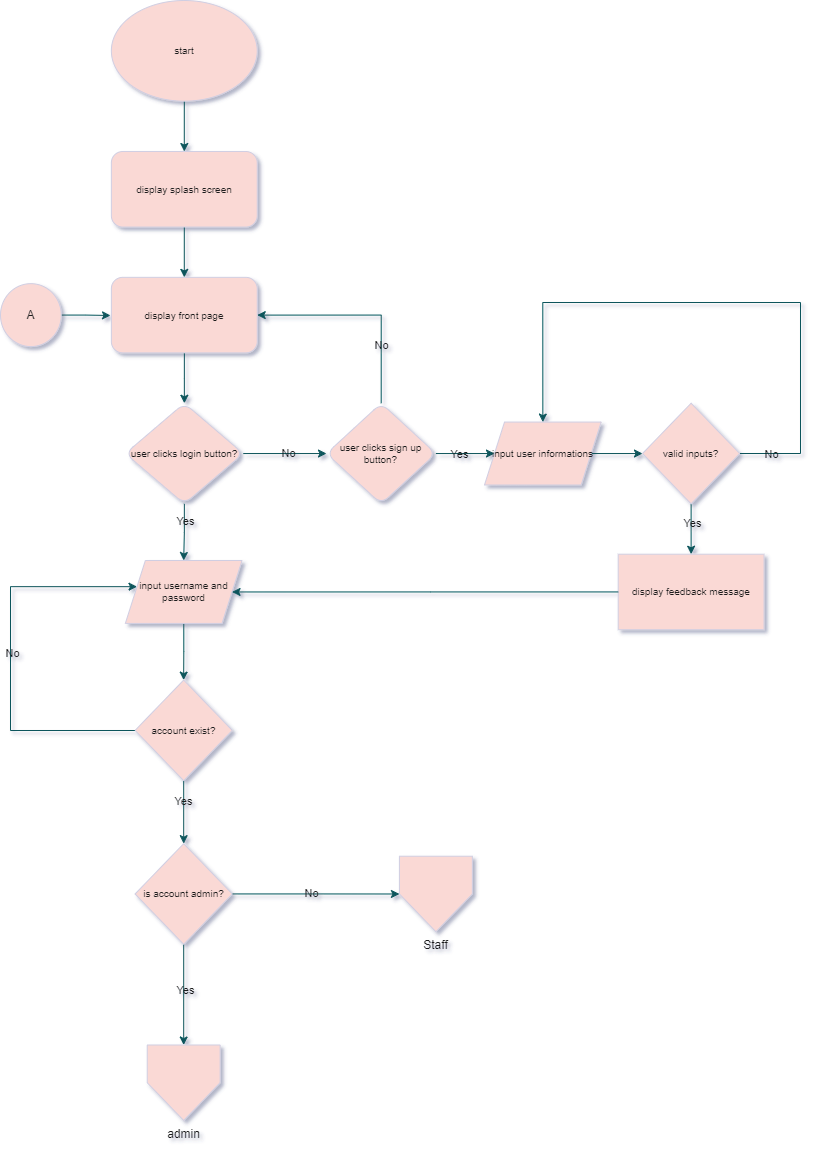

The diagram above was exported from draw.io. Its source (the exported page's mxGraphModel, read from the mxfile embedded in the PNG):
<mxGraphModel dx="2037" dy="1067" grid="1" gridSize="10" guides="1" tooltips="1" connect="1" arrows="1" fold="1" page="1" pageScale="1" pageWidth="827" pageHeight="1169" background="none" math="0" shadow="1">
  <root>
    <mxCell id="0" />
    <mxCell id="1" parent="0" />
    <mxCell id="ChkhM-89AtLazQM2Gveq-3" value="" style="edgeStyle=orthogonalEdgeStyle;rounded=1;orthogonalLoop=1;jettySize=auto;html=1;labelBackgroundColor=none;fontColor=default;fontStyle=0;strokeColor=#09555B;" parent="1" source="ChkhM-89AtLazQM2Gveq-1" target="ChkhM-89AtLazQM2Gveq-2" edge="1">
      <mxGeometry relative="1" as="geometry" />
    </mxCell>
    <mxCell id="ChkhM-89AtLazQM2Gveq-1" value="&lt;font style=&quot;font-size: 10px;&quot;&gt;start&lt;/font&gt;" style="ellipse;whiteSpace=wrap;html=1;labelBackgroundColor=none;rounded=1;fontStyle=0;strokeColor=#D0CEE2;fillColor=#FAD9D5;fontColor=#1A1A1A;" parent="1" vertex="1">
      <mxGeometry x="120.87692307692309" y="20" width="145.84615384615387" height="100.67415730337078" as="geometry" />
    </mxCell>
    <mxCell id="ChkhM-89AtLazQM2Gveq-5" value="" style="edgeStyle=orthogonalEdgeStyle;rounded=1;orthogonalLoop=1;jettySize=auto;html=1;labelBackgroundColor=none;fontColor=default;fontStyle=0;strokeColor=#09555B;" parent="1" source="ChkhM-89AtLazQM2Gveq-2" target="ChkhM-89AtLazQM2Gveq-4" edge="1">
      <mxGeometry relative="1" as="geometry" />
    </mxCell>
    <mxCell id="ChkhM-89AtLazQM2Gveq-2" value="display splash screen" style="rounded=1;whiteSpace=wrap;html=1;labelBackgroundColor=none;fontSize=10;fontStyle=0;strokeColor=#D0CEE2;fillColor=#FAD9D5;fontColor=#1A1A1A;" parent="1" vertex="1">
      <mxGeometry x="120.87692307692309" y="171.01123595505618" width="145.84615384615387" height="75.50561797752809" as="geometry" />
    </mxCell>
    <mxCell id="ChkhM-89AtLazQM2Gveq-7" value="" style="edgeStyle=orthogonalEdgeStyle;rounded=0;hachureGap=4;orthogonalLoop=1;jettySize=auto;html=1;fontFamily=Architects Daughter;fontSource=https%3A%2F%2Ffonts.googleapis.com%2Fcss%3Ffamily%3DArchitects%2BDaughter;fontStyle=0;strokeColor=#09555B;labelBackgroundColor=none;fontColor=default;" parent="1" source="ChkhM-89AtLazQM2Gveq-4" target="ChkhM-89AtLazQM2Gveq-6" edge="1">
      <mxGeometry relative="1" as="geometry" />
    </mxCell>
    <mxCell id="ChkhM-89AtLazQM2Gveq-4" value="display front page" style="rounded=1;whiteSpace=wrap;html=1;labelBackgroundColor=none;fontSize=10;fontStyle=0;strokeColor=#D0CEE2;fillColor=#FAD9D5;fontColor=#1A1A1A;" parent="1" vertex="1">
      <mxGeometry x="120.87692307692309" y="296.8539325842696" width="145.84615384615387" height="75.50561797752809" as="geometry" />
    </mxCell>
    <mxCell id="ChkhM-89AtLazQM2Gveq-9" style="edgeStyle=orthogonalEdgeStyle;rounded=0;hachureGap=4;orthogonalLoop=1;jettySize=auto;html=1;entryX=0.5;entryY=0;entryDx=0;entryDy=0;fontFamily=Architects Daughter;fontSource=https%3A%2F%2Ffonts.googleapis.com%2Fcss%3Ffamily%3DArchitects%2BDaughter;labelBackgroundColor=none;strokeColor=#09555B;fontColor=default;" parent="1" source="ChkhM-89AtLazQM2Gveq-6" target="ChkhM-89AtLazQM2Gveq-8" edge="1">
      <mxGeometry relative="1" as="geometry" />
    </mxCell>
    <mxCell id="ChkhM-89AtLazQM2Gveq-28" value="Yes" style="edgeLabel;html=1;align=center;verticalAlign=middle;resizable=0;points=[];labelBackgroundColor=none;fontColor=#1A1A1A;" parent="ChkhM-89AtLazQM2Gveq-9" vertex="1" connectable="0">
      <mxGeometry x="-0.4094" relative="1" as="geometry">
        <mxPoint as="offset" />
      </mxGeometry>
    </mxCell>
    <mxCell id="ChkhM-89AtLazQM2Gveq-26" value="" style="edgeStyle=orthogonalEdgeStyle;rounded=0;orthogonalLoop=1;jettySize=auto;html=1;labelBackgroundColor=none;strokeColor=#09555B;fontColor=default;" parent="1" source="ChkhM-89AtLazQM2Gveq-6" target="ChkhM-89AtLazQM2Gveq-25" edge="1">
      <mxGeometry relative="1" as="geometry" />
    </mxCell>
    <mxCell id="ChkhM-89AtLazQM2Gveq-27" value="No" style="edgeLabel;html=1;align=center;verticalAlign=middle;resizable=0;points=[];labelBackgroundColor=none;fontColor=#1A1A1A;" parent="ChkhM-89AtLazQM2Gveq-26" vertex="1" connectable="0">
      <mxGeometry x="0.0672" y="1" relative="1" as="geometry">
        <mxPoint as="offset" />
      </mxGeometry>
    </mxCell>
    <mxCell id="ChkhM-89AtLazQM2Gveq-6" value="user clicks login button?" style="rhombus;whiteSpace=wrap;html=1;rounded=1;labelBackgroundColor=none;fontSize=10;fontStyle=0;labelBorderColor=none;strokeColor=#D0CEE2;fillColor=#FAD9D5;fontColor=#1A1A1A;" parent="1" vertex="1">
      <mxGeometry x="134.85384615384618" y="422.6966292134831" width="117.8923076923077" height="100.67415730337078" as="geometry" />
    </mxCell>
    <mxCell id="ChkhM-89AtLazQM2Gveq-11" value="" style="edgeStyle=orthogonalEdgeStyle;rounded=0;orthogonalLoop=1;jettySize=auto;html=1;labelBackgroundColor=none;strokeColor=#09555B;fontColor=default;" parent="1" source="ChkhM-89AtLazQM2Gveq-8" target="ChkhM-89AtLazQM2Gveq-10" edge="1">
      <mxGeometry relative="1" as="geometry" />
    </mxCell>
    <mxCell id="ChkhM-89AtLazQM2Gveq-8" value="input username and password" style="shape=parallelogram;perimeter=parallelogramPerimeter;whiteSpace=wrap;html=1;fixedSize=1;hachureGap=4;fontFamily=Helvetica;fontSize=10;labelBackgroundColor=none;fillColor=#FAD9D5;strokeColor=#D0CEE2;fontColor=#1A1A1A;" parent="1" vertex="1">
      <mxGeometry x="134.85384615384618" y="580" width="116.67692307692309" height="62.92134831460674" as="geometry" />
    </mxCell>
    <mxCell id="ChkhM-89AtLazQM2Gveq-13" value="" style="edgeStyle=orthogonalEdgeStyle;rounded=0;orthogonalLoop=1;jettySize=auto;html=1;labelBackgroundColor=none;strokeColor=#09555B;fontColor=default;" parent="1" source="ChkhM-89AtLazQM2Gveq-10" target="ChkhM-89AtLazQM2Gveq-12" edge="1">
      <mxGeometry relative="1" as="geometry" />
    </mxCell>
    <mxCell id="ChkhM-89AtLazQM2Gveq-18" value="Yes" style="edgeLabel;html=1;align=center;verticalAlign=middle;resizable=0;points=[];labelBackgroundColor=none;fontColor=#1A1A1A;" parent="ChkhM-89AtLazQM2Gveq-13" vertex="1" connectable="0">
      <mxGeometry x="-0.3733" y="-1" relative="1" as="geometry">
        <mxPoint as="offset" />
      </mxGeometry>
    </mxCell>
    <mxCell id="ChkhM-89AtLazQM2Gveq-41" style="edgeStyle=orthogonalEdgeStyle;rounded=0;orthogonalLoop=1;jettySize=auto;html=1;entryX=0.1;entryY=0.416;entryDx=0;entryDy=0;entryPerimeter=0;labelBackgroundColor=none;strokeColor=#09555B;fontColor=default;" parent="1" source="ChkhM-89AtLazQM2Gveq-10" target="ChkhM-89AtLazQM2Gveq-8" edge="1">
      <mxGeometry relative="1" as="geometry">
        <mxPoint x="20" y="598.876404494382" as="targetPoint" />
        <Array as="points">
          <mxPoint x="20" y="749.8876404494382" />
          <mxPoint x="20" y="606.4269662921348" />
        </Array>
      </mxGeometry>
    </mxCell>
    <mxCell id="ChkhM-89AtLazQM2Gveq-42" value="No" style="edgeLabel;html=1;align=center;verticalAlign=middle;resizable=0;points=[];labelBackgroundColor=none;fontColor=#1A1A1A;" parent="ChkhM-89AtLazQM2Gveq-41" vertex="1" connectable="0">
      <mxGeometry x="0.0244" y="-1" relative="1" as="geometry">
        <mxPoint as="offset" />
      </mxGeometry>
    </mxCell>
    <mxCell id="ChkhM-89AtLazQM2Gveq-10" value="account exist?" style="rhombus;whiteSpace=wrap;html=1;fontSize=10;hachureGap=4;labelBackgroundColor=none;fillColor=#FAD9D5;strokeColor=#D0CEE2;fontColor=#1A1A1A;" parent="1" vertex="1">
      <mxGeometry x="144.5769230769231" y="699.5505617977528" width="97.23076923076924" height="100.67415730337078" as="geometry" />
    </mxCell>
    <mxCell id="ChkhM-89AtLazQM2Gveq-15" value="" style="edgeStyle=orthogonalEdgeStyle;rounded=0;orthogonalLoop=1;jettySize=auto;html=1;entryX=0.5;entryY=0;entryDx=0;entryDy=0;labelBackgroundColor=none;strokeColor=#09555B;fontColor=default;" parent="1" source="ChkhM-89AtLazQM2Gveq-12" target="ChkhM-89AtLazQM2Gveq-16" edge="1">
      <mxGeometry relative="1" as="geometry">
        <mxPoint x="193.1923076923077" y="1026.741573033708" as="targetPoint" />
      </mxGeometry>
    </mxCell>
    <mxCell id="ChkhM-89AtLazQM2Gveq-19" value="Yes" style="edgeLabel;html=1;align=center;verticalAlign=middle;resizable=0;points=[];labelBackgroundColor=none;fontColor=#1A1A1A;" parent="ChkhM-89AtLazQM2Gveq-15" vertex="1" connectable="0">
      <mxGeometry x="-0.1" y="1" relative="1" as="geometry">
        <mxPoint as="offset" />
      </mxGeometry>
    </mxCell>
    <mxCell id="ChkhM-89AtLazQM2Gveq-20" style="edgeStyle=orthogonalEdgeStyle;rounded=0;orthogonalLoop=1;jettySize=auto;html=1;entryX=0;entryY=0.5;entryDx=0;entryDy=0;labelBackgroundColor=none;strokeColor=#09555B;fontColor=default;" parent="1" source="ChkhM-89AtLazQM2Gveq-12" target="ChkhM-89AtLazQM2Gveq-17" edge="1">
      <mxGeometry relative="1" as="geometry">
        <mxPoint x="396.7692307692308" y="951.2359550561798" as="targetPoint" />
      </mxGeometry>
    </mxCell>
    <mxCell id="ChkhM-89AtLazQM2Gveq-21" value="No" style="edgeLabel;html=1;align=center;verticalAlign=middle;resizable=0;points=[];labelBackgroundColor=none;fontColor=#1A1A1A;" parent="ChkhM-89AtLazQM2Gveq-20" vertex="1" connectable="0">
      <mxGeometry x="-0.057" y="1" relative="1" as="geometry">
        <mxPoint as="offset" />
      </mxGeometry>
    </mxCell>
    <mxCell id="ChkhM-89AtLazQM2Gveq-12" value="is account admin?" style="rhombus;whiteSpace=wrap;html=1;fontSize=10;hachureGap=4;labelBackgroundColor=none;fillColor=#FAD9D5;strokeColor=#D0CEE2;fontColor=#1A1A1A;" parent="1" vertex="1">
      <mxGeometry x="144.5769230769231" y="863.1460674157303" width="97.23076923076924" height="100.67415730337078" as="geometry" />
    </mxCell>
    <mxCell id="ChkhM-89AtLazQM2Gveq-16" value="admin" style="verticalLabelPosition=bottom;verticalAlign=top;html=1;shape=offPageConnector;rounded=0;size=0.5;labelBackgroundColor=none;fillColor=#FAD9D5;strokeColor=#D0CEE2;fontColor=#1A1A1A;" parent="1" vertex="1">
      <mxGeometry x="156.73076923076925" y="1064.4943820224719" width="72.92307692307693" height="75.50561797752809" as="geometry" />
    </mxCell>
    <mxCell id="ChkhM-89AtLazQM2Gveq-17" value="Staff" style="verticalLabelPosition=bottom;verticalAlign=top;html=1;shape=offPageConnector;rounded=0;size=0.5;labelBackgroundColor=none;fillColor=#FAD9D5;strokeColor=#D0CEE2;fontColor=#1A1A1A;" parent="1" vertex="1">
      <mxGeometry x="408.92307692307696" y="875.7303370786517" width="72.92307692307693" height="75.50561797752809" as="geometry" />
    </mxCell>
    <mxCell id="ChkhM-89AtLazQM2Gveq-31" style="edgeStyle=orthogonalEdgeStyle;rounded=0;orthogonalLoop=1;jettySize=auto;html=1;labelBackgroundColor=none;strokeColor=#09555B;fontColor=default;" parent="1" source="ChkhM-89AtLazQM2Gveq-25" target="ChkhM-89AtLazQM2Gveq-30" edge="1">
      <mxGeometry relative="1" as="geometry" />
    </mxCell>
    <mxCell id="ChkhM-89AtLazQM2Gveq-32" value="Yes" style="edgeLabel;html=1;align=center;verticalAlign=middle;resizable=0;points=[];labelBackgroundColor=none;fontColor=#1A1A1A;" parent="ChkhM-89AtLazQM2Gveq-31" vertex="1" connectable="0">
      <mxGeometry x="-0.2057" relative="1" as="geometry">
        <mxPoint as="offset" />
      </mxGeometry>
    </mxCell>
    <mxCell id="ChkhM-89AtLazQM2Gveq-43" style="edgeStyle=orthogonalEdgeStyle;rounded=0;orthogonalLoop=1;jettySize=auto;html=1;entryX=1;entryY=0.5;entryDx=0;entryDy=0;exitX=0.5;exitY=0;exitDx=0;exitDy=0;labelBackgroundColor=none;strokeColor=#09555B;fontColor=default;" parent="1" source="ChkhM-89AtLazQM2Gveq-25" target="ChkhM-89AtLazQM2Gveq-4" edge="1">
      <mxGeometry relative="1" as="geometry">
        <mxPoint x="421.07692307692315" y="410.1123595505618" as="sourcePoint" />
        <mxPoint x="418.03846153846155" y="340.8988764044944" as="targetPoint" />
        <Array as="points">
          <mxPoint x="390.69230769230774" y="334.6067415730337" />
        </Array>
      </mxGeometry>
    </mxCell>
    <mxCell id="ChkhM-89AtLazQM2Gveq-44" value="No" style="edgeLabel;html=1;align=center;verticalAlign=middle;resizable=0;points=[];labelBackgroundColor=none;fontColor=#1A1A1A;" parent="ChkhM-89AtLazQM2Gveq-43" vertex="1" connectable="0">
      <mxGeometry x="-0.04" y="-2" relative="1" as="geometry">
        <mxPoint x="13" y="32" as="offset" />
      </mxGeometry>
    </mxCell>
    <mxCell id="ChkhM-89AtLazQM2Gveq-25" value="user clicks sign up button?" style="rhombus;whiteSpace=wrap;html=1;fontSize=10;rounded=1;labelBackgroundColor=none;fontStyle=0;labelBorderColor=none;fillColor=#FAD9D5;strokeColor=#D0CEE2;fontColor=#1A1A1A;" parent="1" vertex="1">
      <mxGeometry x="336" y="422.6966292134831" width="109.38461538461539" height="100.67415730337078" as="geometry" />
    </mxCell>
    <mxCell id="ChkhM-89AtLazQM2Gveq-50" value="" style="edgeStyle=orthogonalEdgeStyle;rounded=0;orthogonalLoop=1;jettySize=auto;html=1;labelBackgroundColor=none;strokeColor=#09555B;fontColor=default;" parent="1" source="ChkhM-89AtLazQM2Gveq-30" target="ChkhM-89AtLazQM2Gveq-49" edge="1">
      <mxGeometry relative="1" as="geometry" />
    </mxCell>
    <mxCell id="ChkhM-89AtLazQM2Gveq-30" value="input user informations" style="shape=parallelogram;perimeter=parallelogramPerimeter;whiteSpace=wrap;html=1;fixedSize=1;hachureGap=4;fontFamily=Helvetica;fontSize=10;labelBackgroundColor=none;fillColor=#FAD9D5;strokeColor=#D0CEE2;fontColor=#1A1A1A;" parent="1" vertex="1">
      <mxGeometry x="494" y="441.57303370786514" width="116.67692307692309" height="62.92134831460674" as="geometry" />
    </mxCell>
    <mxCell id="dZI2IBMkfvY6WxOheX1u-1" style="edgeStyle=orthogonalEdgeStyle;rounded=0;orthogonalLoop=1;jettySize=auto;html=1;strokeColor=#09555B;fontColor=#1A1A1A;" parent="1" source="ChkhM-89AtLazQM2Gveq-33" edge="1">
      <mxGeometry relative="1" as="geometry">
        <mxPoint x="120" y="335" as="targetPoint" />
      </mxGeometry>
    </mxCell>
    <mxCell id="ChkhM-89AtLazQM2Gveq-33" value="A" style="ellipse;whiteSpace=wrap;html=1;labelBackgroundColor=none;rounded=1;fontStyle=0;fillColor=#FAD9D5;strokeColor=#D0CEE2;fontColor=#1A1A1A;rotation=0;" parent="1" vertex="1">
      <mxGeometry x="10.00153846153853" y="303.14640449438207" width="60.769230769230774" height="62.92134831460674" as="geometry" />
    </mxCell>
    <mxCell id="ChkhM-89AtLazQM2Gveq-52" value="" style="edgeStyle=orthogonalEdgeStyle;rounded=0;orthogonalLoop=1;jettySize=auto;html=1;labelBackgroundColor=none;strokeColor=#09555B;fontColor=default;" parent="1" source="ChkhM-89AtLazQM2Gveq-49" target="ChkhM-89AtLazQM2Gveq-51" edge="1">
      <mxGeometry relative="1" as="geometry" />
    </mxCell>
    <mxCell id="ChkhM-89AtLazQM2Gveq-54" value="Yes" style="edgeLabel;html=1;align=center;verticalAlign=middle;resizable=0;points=[];labelBackgroundColor=none;fontColor=#1A1A1A;" parent="ChkhM-89AtLazQM2Gveq-52" vertex="1" connectable="0">
      <mxGeometry x="-0.2533" y="1" relative="1" as="geometry">
        <mxPoint as="offset" />
      </mxGeometry>
    </mxCell>
    <mxCell id="ChkhM-89AtLazQM2Gveq-55" style="edgeStyle=orthogonalEdgeStyle;rounded=0;orthogonalLoop=1;jettySize=auto;html=1;entryX=0.5;entryY=0;entryDx=0;entryDy=0;labelBackgroundColor=none;strokeColor=#09555B;fontColor=default;" parent="1" source="ChkhM-89AtLazQM2Gveq-49" target="ChkhM-89AtLazQM2Gveq-30" edge="1">
      <mxGeometry relative="1" as="geometry">
        <Array as="points">
          <mxPoint x="810" y="473.03370786516854" />
          <mxPoint x="810" y="322.02247191011236" />
          <mxPoint x="552.3384615384616" y="322.02247191011236" />
        </Array>
      </mxGeometry>
    </mxCell>
    <mxCell id="ChkhM-89AtLazQM2Gveq-56" value="No" style="edgeLabel;html=1;align=center;verticalAlign=middle;resizable=0;points=[];labelBackgroundColor=none;fontColor=#1A1A1A;" parent="ChkhM-89AtLazQM2Gveq-55" vertex="1" connectable="0">
      <mxGeometry x="-0.891" relative="1" as="geometry">
        <mxPoint as="offset" />
      </mxGeometry>
    </mxCell>
    <mxCell id="ChkhM-89AtLazQM2Gveq-49" value="valid inputs?" style="rhombus;whiteSpace=wrap;html=1;fontSize=10;hachureGap=4;labelBackgroundColor=none;fillColor=#FAD9D5;strokeColor=#D0CEE2;fontColor=#1A1A1A;" parent="1" vertex="1">
      <mxGeometry x="652" y="422.6966292134831" width="97.23076923076924" height="100.67415730337078" as="geometry" />
    </mxCell>
    <mxCell id="ChkhM-89AtLazQM2Gveq-51" value="display feedback message" style="whiteSpace=wrap;html=1;fontSize=10;hachureGap=4;labelBackgroundColor=none;fillColor=#FAD9D5;strokeColor=#D0CEE2;fontColor=#1A1A1A;" parent="1" vertex="1">
      <mxGeometry x="627.6923076923078" y="573.7078651685392" width="145.84615384615387" height="75.50561797752809" as="geometry" />
    </mxCell>
    <mxCell id="ChkhM-89AtLazQM2Gveq-53" style="edgeStyle=orthogonalEdgeStyle;rounded=0;orthogonalLoop=1;jettySize=auto;html=1;entryX=1;entryY=0.5;entryDx=0;entryDy=0;labelBackgroundColor=none;strokeColor=#09555B;fontColor=default;" parent="1" source="ChkhM-89AtLazQM2Gveq-51" target="ChkhM-89AtLazQM2Gveq-8" edge="1">
      <mxGeometry relative="1" as="geometry">
        <mxPoint x="250.92307692307696" y="617.7528089887641" as="targetPoint" />
      </mxGeometry>
    </mxCell>
  </root>
</mxGraphModel>